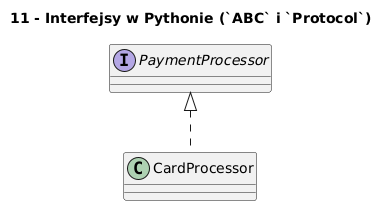

The diagram above was rendered by PlantUML. Its source (embedded in the PNG):
@startuml
skinparam classAttributeIconSize 0
        title 11 - Interfejsy w Pythonie (`ABC` i `Protocol`)
        interface PaymentProcessor
class CardProcessor
PaymentProcessor <|.. CardProcessor
@enduml